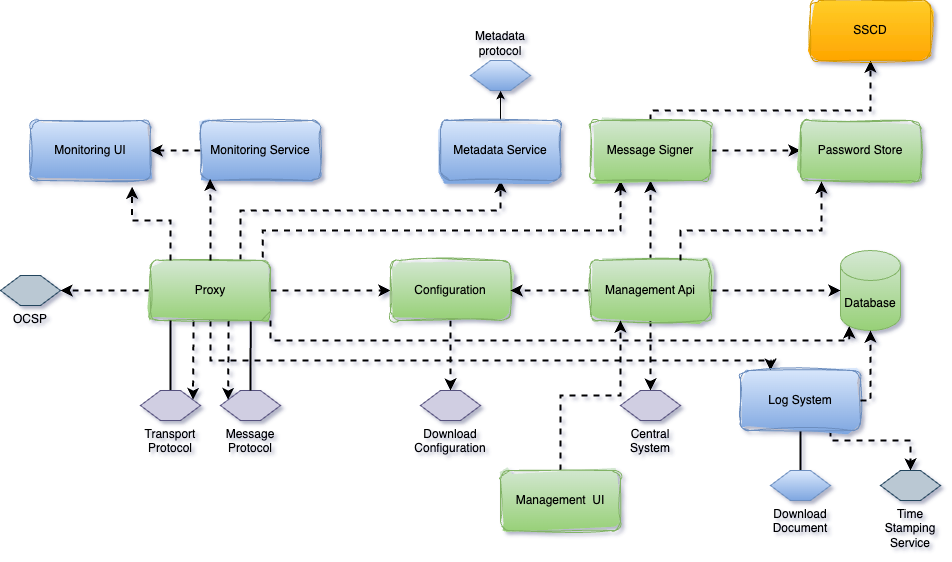

The diagram above was exported from draw.io. Its source (the exported page's mxGraphModel, read from the mxfile embedded in the PNG):
<mxGraphModel dx="1347" dy="1015" grid="1" gridSize="10" guides="1" tooltips="1" connect="1" arrows="1" fold="1" page="1" pageScale="1" pageWidth="827" pageHeight="1169" background="none" math="0" shadow="1">
  <root>
    <mxCell id="0" />
    <mxCell id="1" parent="0" />
    <mxCell id="R0o29H9aw-5ZgJFbA4co-9" style="edgeStyle=orthogonalEdgeStyle;rounded=0;orthogonalLoop=1;jettySize=auto;html=1;entryX=1;entryY=0.25;entryDx=0;entryDy=0;dashed=1;strokeWidth=2;" edge="1" parent="1" source="R0o29H9aw-5ZgJFbA4co-1" target="R0o29H9aw-5ZgJFbA4co-2">
      <mxGeometry relative="1" as="geometry">
        <Array as="points">
          <mxPoint x="373" y="680" />
          <mxPoint x="373" y="680" />
        </Array>
      </mxGeometry>
    </mxCell>
    <mxCell id="R0o29H9aw-5ZgJFbA4co-10" style="edgeStyle=orthogonalEdgeStyle;rounded=0;orthogonalLoop=1;jettySize=auto;html=1;entryX=0;entryY=0.25;entryDx=0;entryDy=0;dashed=1;strokeWidth=2;" edge="1" parent="1" source="R0o29H9aw-5ZgJFbA4co-1" target="R0o29H9aw-5ZgJFbA4co-4">
      <mxGeometry relative="1" as="geometry">
        <Array as="points">
          <mxPoint x="408" y="690" />
          <mxPoint x="408" y="690" />
        </Array>
      </mxGeometry>
    </mxCell>
    <mxCell id="R0o29H9aw-5ZgJFbA4co-11" style="edgeStyle=orthogonalEdgeStyle;rounded=0;orthogonalLoop=1;jettySize=auto;html=1;entryX=1;entryY=0.5;entryDx=0;entryDy=0;dashed=1;strokeWidth=2;" edge="1" parent="1" source="R0o29H9aw-5ZgJFbA4co-1" target="R0o29H9aw-5ZgJFbA4co-5">
      <mxGeometry relative="1" as="geometry" />
    </mxCell>
    <mxCell id="R0o29H9aw-5ZgJFbA4co-13" style="edgeStyle=orthogonalEdgeStyle;rounded=0;orthogonalLoop=1;jettySize=auto;html=1;dashed=1;strokeWidth=2;" edge="1" parent="1" source="R0o29H9aw-5ZgJFbA4co-1" target="R0o29H9aw-5ZgJFbA4co-12">
      <mxGeometry relative="1" as="geometry" />
    </mxCell>
    <mxCell id="R0o29H9aw-5ZgJFbA4co-21" style="edgeStyle=orthogonalEdgeStyle;rounded=0;orthogonalLoop=1;jettySize=auto;html=1;entryX=0.145;entryY=1;entryDx=0;entryDy=-4.35;entryPerimeter=0;dashed=1;strokeWidth=2;" edge="1" parent="1" source="R0o29H9aw-5ZgJFbA4co-1" target="R0o29H9aw-5ZgJFbA4co-19">
      <mxGeometry relative="1" as="geometry">
        <mxPoint x="1050" y="690" as="targetPoint" />
        <Array as="points">
          <mxPoint x="450" y="690" />
          <mxPoint x="1029" y="690" />
        </Array>
      </mxGeometry>
    </mxCell>
    <mxCell id="R0o29H9aw-5ZgJFbA4co-26" style="edgeStyle=orthogonalEdgeStyle;rounded=0;orthogonalLoop=1;jettySize=auto;html=1;entryX=0.25;entryY=0;entryDx=0;entryDy=0;dashed=1;strokeWidth=2;" edge="1" parent="1" source="R0o29H9aw-5ZgJFbA4co-1" target="R0o29H9aw-5ZgJFbA4co-24">
      <mxGeometry relative="1" as="geometry">
        <mxPoint x="860" y="718" as="targetPoint" />
        <Array as="points">
          <mxPoint x="390" y="710" />
          <mxPoint x="950" y="710" />
        </Array>
      </mxGeometry>
    </mxCell>
    <mxCell id="R0o29H9aw-5ZgJFbA4co-37" style="edgeStyle=orthogonalEdgeStyle;rounded=0;orthogonalLoop=1;jettySize=auto;html=1;exitX=0.936;exitY=-0.05;exitDx=0;exitDy=0;exitPerimeter=0;entryX=0.25;entryY=1;entryDx=0;entryDy=0;dashed=1;strokeWidth=2;" edge="1" parent="1" source="R0o29H9aw-5ZgJFbA4co-1" target="R0o29H9aw-5ZgJFbA4co-33">
      <mxGeometry relative="1" as="geometry">
        <mxPoint x="450" y="410" as="targetPoint" />
        <Array as="points">
          <mxPoint x="442" y="580" />
          <mxPoint x="800" y="580" />
        </Array>
      </mxGeometry>
    </mxCell>
    <mxCell id="R0o29H9aw-5ZgJFbA4co-45" style="edgeStyle=orthogonalEdgeStyle;rounded=0;orthogonalLoop=1;jettySize=auto;html=1;entryX=0.5;entryY=1;entryDx=0;entryDy=0;dashed=1;strokeWidth=2;" edge="1" parent="1" source="R0o29H9aw-5ZgJFbA4co-1" target="R0o29H9aw-5ZgJFbA4co-42">
      <mxGeometry relative="1" as="geometry">
        <Array as="points">
          <mxPoint x="420" y="560" />
          <mxPoint x="680" y="560" />
        </Array>
      </mxGeometry>
    </mxCell>
    <mxCell id="R0o29H9aw-5ZgJFbA4co-1" value="Proxy" style="rounded=1;whiteSpace=wrap;html=1;fillColor=#d5e8d4;strokeColor=#82b366;sketch=1;curveFitting=1;jiggle=2;gradientColor=#97d077;" vertex="1" parent="1">
      <mxGeometry x="330" y="610" width="120" height="60" as="geometry" />
    </mxCell>
    <mxCell id="R0o29H9aw-5ZgJFbA4co-6" style="edgeStyle=orthogonalEdgeStyle;rounded=0;orthogonalLoop=1;jettySize=auto;html=1;endArrow=none;endFill=0;strokeWidth=2;" edge="1" parent="1" source="R0o29H9aw-5ZgJFbA4co-2" target="R0o29H9aw-5ZgJFbA4co-1">
      <mxGeometry relative="1" as="geometry">
        <Array as="points">
          <mxPoint x="350" y="720" />
          <mxPoint x="350" y="720" />
        </Array>
      </mxGeometry>
    </mxCell>
    <mxCell id="R0o29H9aw-5ZgJFbA4co-2" value="Transport Protocol" style="shape=hexagon;perimeter=hexagonPerimeter2;whiteSpace=wrap;html=1;fixedSize=1;fillColor=#d0cee2;strokeColor=#56517e;rounded=0;labelPosition=center;verticalLabelPosition=bottom;align=center;verticalAlign=top;" vertex="1" parent="1">
      <mxGeometry x="320" y="740" width="60" height="30" as="geometry" />
    </mxCell>
    <mxCell id="R0o29H9aw-5ZgJFbA4co-4" value="Message Protocol" style="shape=hexagon;perimeter=hexagonPerimeter2;whiteSpace=wrap;html=1;fixedSize=1;fillColor=#d0cee2;strokeColor=#56517e;rounded=0;labelPosition=center;verticalLabelPosition=bottom;align=center;verticalAlign=top;" vertex="1" parent="1">
      <mxGeometry x="400" y="740" width="60" height="30" as="geometry" />
    </mxCell>
    <mxCell id="R0o29H9aw-5ZgJFbA4co-5" value="OCSP" style="shape=hexagon;perimeter=hexagonPerimeter2;whiteSpace=wrap;html=1;fixedSize=1;fillColor=#bac8d3;strokeColor=#23445d;rounded=0;labelPosition=center;verticalLabelPosition=bottom;align=center;verticalAlign=top;" vertex="1" parent="1">
      <mxGeometry x="180" y="625" width="60" height="30" as="geometry" />
    </mxCell>
    <mxCell id="R0o29H9aw-5ZgJFbA4co-8" style="edgeStyle=orthogonalEdgeStyle;rounded=0;orthogonalLoop=1;jettySize=auto;html=1;entryX=0.836;entryY=1.017;entryDx=0;entryDy=0;entryPerimeter=0;endArrow=none;endFill=0;strokeWidth=2;" edge="1" parent="1" source="R0o29H9aw-5ZgJFbA4co-4" target="R0o29H9aw-5ZgJFbA4co-1">
      <mxGeometry relative="1" as="geometry" />
    </mxCell>
    <mxCell id="R0o29H9aw-5ZgJFbA4co-15" style="edgeStyle=orthogonalEdgeStyle;rounded=0;orthogonalLoop=1;jettySize=auto;html=1;entryX=0.5;entryY=0;entryDx=0;entryDy=0;dashed=1;strokeWidth=2;" edge="1" parent="1" source="R0o29H9aw-5ZgJFbA4co-12" target="R0o29H9aw-5ZgJFbA4co-14">
      <mxGeometry relative="1" as="geometry" />
    </mxCell>
    <mxCell id="R0o29H9aw-5ZgJFbA4co-12" value="Configuration" style="rounded=1;whiteSpace=wrap;html=1;fillColor=#d5e8d4;strokeColor=#82b366;sketch=1;curveFitting=1;jiggle=2;gradientColor=#97d077;" vertex="1" parent="1">
      <mxGeometry x="570" y="610" width="120" height="60" as="geometry" />
    </mxCell>
    <mxCell id="R0o29H9aw-5ZgJFbA4co-14" value="Download Configuration" style="shape=hexagon;perimeter=hexagonPerimeter2;whiteSpace=wrap;html=1;fixedSize=1;fillColor=#d0cee2;strokeColor=#56517e;rounded=0;labelPosition=center;verticalLabelPosition=bottom;align=center;verticalAlign=top;" vertex="1" parent="1">
      <mxGeometry x="600" y="740" width="60" height="30" as="geometry" />
    </mxCell>
    <mxCell id="R0o29H9aw-5ZgJFbA4co-18" style="edgeStyle=orthogonalEdgeStyle;rounded=0;orthogonalLoop=1;jettySize=auto;html=1;entryX=1;entryY=0.5;entryDx=0;entryDy=0;dashed=1;strokeWidth=2;" edge="1" parent="1" source="R0o29H9aw-5ZgJFbA4co-17" target="R0o29H9aw-5ZgJFbA4co-12">
      <mxGeometry relative="1" as="geometry" />
    </mxCell>
    <mxCell id="R0o29H9aw-5ZgJFbA4co-23" style="edgeStyle=orthogonalEdgeStyle;rounded=0;orthogonalLoop=1;jettySize=auto;html=1;entryX=0.5;entryY=0;entryDx=0;entryDy=0;dashed=1;strokeWidth=2;" edge="1" parent="1" source="R0o29H9aw-5ZgJFbA4co-17" target="R0o29H9aw-5ZgJFbA4co-22">
      <mxGeometry relative="1" as="geometry" />
    </mxCell>
    <mxCell id="R0o29H9aw-5ZgJFbA4co-34" style="edgeStyle=orthogonalEdgeStyle;rounded=0;orthogonalLoop=1;jettySize=auto;html=1;entryX=0.5;entryY=1;entryDx=0;entryDy=0;dashed=1;strokeWidth=2;" edge="1" parent="1" source="R0o29H9aw-5ZgJFbA4co-17" target="R0o29H9aw-5ZgJFbA4co-33">
      <mxGeometry relative="1" as="geometry" />
    </mxCell>
    <mxCell id="R0o29H9aw-5ZgJFbA4co-17" value="Management Api" style="rounded=1;whiteSpace=wrap;html=1;fillColor=#d5e8d4;strokeColor=#82b366;sketch=1;curveFitting=1;jiggle=2;gradientColor=#97d077;" vertex="1" parent="1">
      <mxGeometry x="770" y="610" width="120" height="60" as="geometry" />
    </mxCell>
    <mxCell id="R0o29H9aw-5ZgJFbA4co-19" value="Database" style="shape=cylinder3;whiteSpace=wrap;html=1;boundedLbl=1;backgroundOutline=1;size=15;fillColor=#d5e8d4;gradientColor=#97d077;strokeColor=#82b366;" vertex="1" parent="1">
      <mxGeometry x="1020" y="600" width="60" height="80" as="geometry" />
    </mxCell>
    <mxCell id="R0o29H9aw-5ZgJFbA4co-20" style="edgeStyle=orthogonalEdgeStyle;rounded=0;orthogonalLoop=1;jettySize=auto;html=1;entryX=0;entryY=0.5;entryDx=0;entryDy=0;entryPerimeter=0;dashed=1;strokeWidth=2;" edge="1" parent="1" source="R0o29H9aw-5ZgJFbA4co-17" target="R0o29H9aw-5ZgJFbA4co-19">
      <mxGeometry relative="1" as="geometry" />
    </mxCell>
    <mxCell id="R0o29H9aw-5ZgJFbA4co-22" value="Central System" style="shape=hexagon;perimeter=hexagonPerimeter2;whiteSpace=wrap;html=1;fixedSize=1;fillColor=#d0cee2;strokeColor=#56517e;rounded=0;labelPosition=center;verticalLabelPosition=bottom;align=center;verticalAlign=top;" vertex="1" parent="1">
      <mxGeometry x="800" y="740" width="60" height="30" as="geometry" />
    </mxCell>
    <mxCell id="R0o29H9aw-5ZgJFbA4co-28" style="edgeStyle=orthogonalEdgeStyle;rounded=0;orthogonalLoop=1;jettySize=auto;html=1;entryX=0.5;entryY=0;entryDx=0;entryDy=0;endArrow=none;endFill=0;strokeWidth=2;" edge="1" parent="1" source="R0o29H9aw-5ZgJFbA4co-24" target="R0o29H9aw-5ZgJFbA4co-27">
      <mxGeometry relative="1" as="geometry" />
    </mxCell>
    <mxCell id="R0o29H9aw-5ZgJFbA4co-30" style="edgeStyle=orthogonalEdgeStyle;rounded=0;orthogonalLoop=1;jettySize=auto;html=1;entryX=0.5;entryY=0;entryDx=0;entryDy=0;dashed=1;strokeWidth=2;" edge="1" parent="1" source="R0o29H9aw-5ZgJFbA4co-24" target="R0o29H9aw-5ZgJFbA4co-29">
      <mxGeometry relative="1" as="geometry">
        <Array as="points">
          <mxPoint x="1010" y="790" />
          <mxPoint x="1090" y="790" />
        </Array>
      </mxGeometry>
    </mxCell>
    <mxCell id="R0o29H9aw-5ZgJFbA4co-24" value="Log System" style="rounded=1;whiteSpace=wrap;html=1;fillColor=#dae8fc;strokeColor=#6c8ebf;sketch=1;curveFitting=1;jiggle=2;gradientColor=#7ea6e0;" vertex="1" parent="1">
      <mxGeometry x="920" y="720" width="120" height="60" as="geometry" />
    </mxCell>
    <mxCell id="R0o29H9aw-5ZgJFbA4co-25" style="edgeStyle=orthogonalEdgeStyle;rounded=0;orthogonalLoop=1;jettySize=auto;html=1;entryX=0.5;entryY=1;entryDx=0;entryDy=0;entryPerimeter=0;dashed=1;strokeWidth=2;" edge="1" parent="1" source="R0o29H9aw-5ZgJFbA4co-24" target="R0o29H9aw-5ZgJFbA4co-19">
      <mxGeometry relative="1" as="geometry">
        <Array as="points">
          <mxPoint x="1050" y="750" />
        </Array>
      </mxGeometry>
    </mxCell>
    <mxCell id="R0o29H9aw-5ZgJFbA4co-27" value="Download Document" style="shape=hexagon;perimeter=hexagonPerimeter2;whiteSpace=wrap;html=1;fixedSize=1;fillColor=#dae8fc;strokeColor=#6c8ebf;rounded=0;labelPosition=center;verticalLabelPosition=bottom;align=center;verticalAlign=top;gradientColor=#7ea6e0;" vertex="1" parent="1">
      <mxGeometry x="950" y="820" width="60" height="30" as="geometry" />
    </mxCell>
    <mxCell id="R0o29H9aw-5ZgJFbA4co-29" value="Time Stamping Service" style="shape=hexagon;perimeter=hexagonPerimeter2;whiteSpace=wrap;html=1;fixedSize=1;fillColor=#bac8d3;strokeColor=#23445d;rounded=0;labelPosition=center;verticalLabelPosition=bottom;align=center;verticalAlign=top;" vertex="1" parent="1">
      <mxGeometry x="1060" y="820" width="60" height="30" as="geometry" />
    </mxCell>
    <mxCell id="R0o29H9aw-5ZgJFbA4co-32" style="edgeStyle=orthogonalEdgeStyle;rounded=0;orthogonalLoop=1;jettySize=auto;html=1;entryX=0.25;entryY=1;entryDx=0;entryDy=0;dashed=1;strokeWidth=2;" edge="1" parent="1" source="R0o29H9aw-5ZgJFbA4co-31" target="R0o29H9aw-5ZgJFbA4co-17">
      <mxGeometry relative="1" as="geometry" />
    </mxCell>
    <mxCell id="R0o29H9aw-5ZgJFbA4co-31" value="Management&amp;nbsp; UI" style="rounded=1;whiteSpace=wrap;html=1;fillColor=#d5e8d4;strokeColor=#82b366;sketch=1;curveFitting=1;jiggle=2;gradientColor=#97d077;" vertex="1" parent="1">
      <mxGeometry x="680" y="820" width="120" height="60" as="geometry" />
    </mxCell>
    <mxCell id="R0o29H9aw-5ZgJFbA4co-38" style="edgeStyle=orthogonalEdgeStyle;rounded=0;orthogonalLoop=1;jettySize=auto;html=1;entryX=0;entryY=0.5;entryDx=0;entryDy=0;dashed=1;strokeWidth=2;" edge="1" parent="1" source="R0o29H9aw-5ZgJFbA4co-33" target="R0o29H9aw-5ZgJFbA4co-35">
      <mxGeometry relative="1" as="geometry" />
    </mxCell>
    <mxCell id="R0o29H9aw-5ZgJFbA4co-41" style="edgeStyle=orthogonalEdgeStyle;rounded=0;orthogonalLoop=1;jettySize=auto;html=1;dashed=1;strokeWidth=2;entryX=0.5;entryY=1;entryDx=0;entryDy=0;" edge="1" parent="1" source="R0o29H9aw-5ZgJFbA4co-33" target="R0o29H9aw-5ZgJFbA4co-40">
      <mxGeometry relative="1" as="geometry">
        <Array as="points">
          <mxPoint x="830" y="460" />
          <mxPoint x="1050" y="460" />
        </Array>
      </mxGeometry>
    </mxCell>
    <mxCell id="R0o29H9aw-5ZgJFbA4co-33" value="Message Signer" style="rounded=1;whiteSpace=wrap;html=1;fillColor=#d5e8d4;strokeColor=#82b366;sketch=1;curveFitting=1;jiggle=2;gradientColor=#97d077;" vertex="1" parent="1">
      <mxGeometry x="770" y="470" width="120" height="60" as="geometry" />
    </mxCell>
    <mxCell id="R0o29H9aw-5ZgJFbA4co-35" value="Password Store" style="rounded=1;whiteSpace=wrap;html=1;fillColor=#d5e8d4;strokeColor=#82b366;sketch=1;curveFitting=1;jiggle=2;gradientColor=#97d077;" vertex="1" parent="1">
      <mxGeometry x="980" y="470" width="120" height="60" as="geometry" />
    </mxCell>
    <mxCell id="R0o29H9aw-5ZgJFbA4co-39" style="edgeStyle=orthogonalEdgeStyle;rounded=0;orthogonalLoop=1;jettySize=auto;html=1;entryX=0.175;entryY=1.017;entryDx=0;entryDy=0;entryPerimeter=0;dashed=1;strokeWidth=2;" edge="1" parent="1" source="R0o29H9aw-5ZgJFbA4co-17" target="R0o29H9aw-5ZgJFbA4co-35">
      <mxGeometry relative="1" as="geometry">
        <Array as="points">
          <mxPoint x="860" y="580" />
          <mxPoint x="1001" y="580" />
        </Array>
      </mxGeometry>
    </mxCell>
    <mxCell id="R0o29H9aw-5ZgJFbA4co-40" value="SSCD" style="rounded=1;whiteSpace=wrap;html=1;fillColor=#ffcd28;strokeColor=#d79b00;sketch=1;curveFitting=1;jiggle=2;gradientColor=#ffa500;" vertex="1" parent="1">
      <mxGeometry x="990" y="350" width="120" height="60" as="geometry" />
    </mxCell>
    <mxCell id="R0o29H9aw-5ZgJFbA4co-47" style="edgeStyle=orthogonalEdgeStyle;rounded=0;orthogonalLoop=1;jettySize=auto;html=1;" edge="1" parent="1" source="R0o29H9aw-5ZgJFbA4co-42" target="R0o29H9aw-5ZgJFbA4co-46">
      <mxGeometry relative="1" as="geometry" />
    </mxCell>
    <mxCell id="R0o29H9aw-5ZgJFbA4co-42" value="Metadata Service" style="rounded=1;whiteSpace=wrap;html=1;fillColor=#dae8fc;strokeColor=#6c8ebf;sketch=1;curveFitting=1;jiggle=2;gradientColor=#7ea6e0;" vertex="1" parent="1">
      <mxGeometry x="620" y="470" width="120" height="60" as="geometry" />
    </mxCell>
    <mxCell id="R0o29H9aw-5ZgJFbA4co-50" style="edgeStyle=orthogonalEdgeStyle;rounded=0;orthogonalLoop=1;jettySize=auto;html=1;entryX=1;entryY=0.5;entryDx=0;entryDy=0;dashed=1;strokeWidth=2;" edge="1" parent="1" source="R0o29H9aw-5ZgJFbA4co-43" target="R0o29H9aw-5ZgJFbA4co-44">
      <mxGeometry relative="1" as="geometry" />
    </mxCell>
    <mxCell id="R0o29H9aw-5ZgJFbA4co-43" value="Monitoring Service" style="rounded=1;whiteSpace=wrap;html=1;fillColor=#dae8fc;strokeColor=#6c8ebf;sketch=1;curveFitting=1;jiggle=2;gradientColor=#7ea6e0;" vertex="1" parent="1">
      <mxGeometry x="380" y="470" width="120" height="60" as="geometry" />
    </mxCell>
    <mxCell id="R0o29H9aw-5ZgJFbA4co-44" value="Monitoring UI" style="rounded=1;whiteSpace=wrap;html=1;fillColor=#dae8fc;strokeColor=#6c8ebf;sketch=1;curveFitting=1;jiggle=2;gradientColor=#7ea6e0;" vertex="1" parent="1">
      <mxGeometry x="210" y="470" width="120" height="60" as="geometry" />
    </mxCell>
    <mxCell id="R0o29H9aw-5ZgJFbA4co-46" value="Metadata protocol" style="shape=hexagon;perimeter=hexagonPerimeter2;whiteSpace=wrap;html=1;fixedSize=1;fillColor=#dae8fc;strokeColor=#6c8ebf;rounded=0;labelPosition=center;verticalLabelPosition=top;align=center;verticalAlign=bottom;gradientColor=#7ea6e0;" vertex="1" parent="1">
      <mxGeometry x="650" y="410" width="60" height="30" as="geometry" />
    </mxCell>
    <mxCell id="R0o29H9aw-5ZgJFbA4co-48" style="edgeStyle=orthogonalEdgeStyle;rounded=0;orthogonalLoop=1;jettySize=auto;html=1;entryX=0.081;entryY=0.972;entryDx=0;entryDy=0;entryPerimeter=0;dashed=1;strokeWidth=2;" edge="1" parent="1" source="R0o29H9aw-5ZgJFbA4co-1" target="R0o29H9aw-5ZgJFbA4co-43">
      <mxGeometry relative="1" as="geometry" />
    </mxCell>
    <mxCell id="R0o29H9aw-5ZgJFbA4co-49" style="edgeStyle=orthogonalEdgeStyle;rounded=0;orthogonalLoop=1;jettySize=auto;html=1;entryX=0.847;entryY=1.106;entryDx=0;entryDy=0;entryPerimeter=0;dashed=1;strokeWidth=2;" edge="1" parent="1" source="R0o29H9aw-5ZgJFbA4co-1" target="R0o29H9aw-5ZgJFbA4co-44">
      <mxGeometry relative="1" as="geometry">
        <Array as="points">
          <mxPoint x="350" y="570" />
          <mxPoint x="312" y="570" />
        </Array>
      </mxGeometry>
    </mxCell>
  </root>
</mxGraphModel>